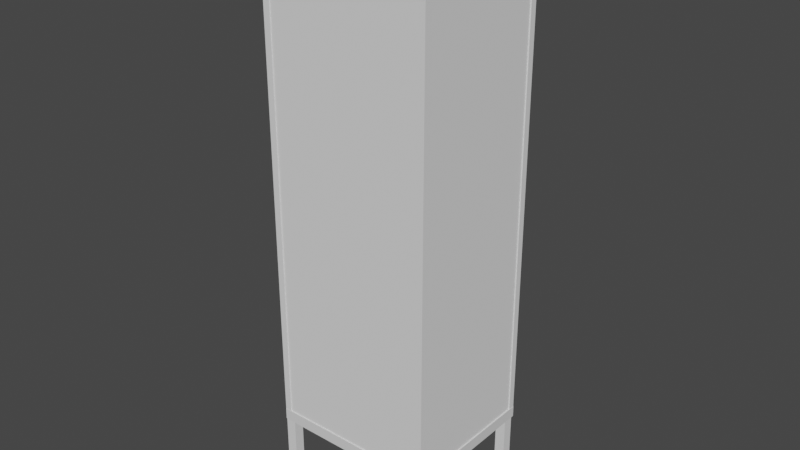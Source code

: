 # Source: showcase2.blend  (saved by Blender 3.0.42; exported with 4.5.12 LTS)
import bpy
from mathutils import Matrix  # noqa: F401  (used for matrix-valued properties, if any)

bpy.ops.wm.read_factory_settings(use_empty=True)
scene = bpy.context.scene
scene.name = 'Scene'

# ---- collections
col_showcase2 = bpy.data.collections.new('Showcase2'); scene.collection.children.link(col_showcase2)

# ---- materials (node trees are filled in below, after node groups)
mat_material = bpy.data.materials.new('Material')
mat_material.alpha_threshold = 0.0
mat_material.use_transparent_shadow = False
mat_material.line_color = (0.0, 0.0, 0.0, 1.0)

# ---- material node trees
mat_material.use_nodes = True; mat_material.node_tree.nodes.clear()
_N = mat_material.node_tree.nodes; _L = mat_material.node_tree.links
n0 = _N.new('ShaderNodeOutputMaterial'); n0.name = 'Material Output'; n0.location = (300, 300)
n1 = _N.new('ShaderNodeBsdfPrincipled'); n1.name = 'Principled BSDF'; n1.location = (10, 300)
n1.distribution = 'GGX'
n1.subsurface_method = 'RANDOM_WALK_SKIN'
n1.inputs[2].default_value = 0.4
n1.inputs[3].default_value = 1.45
n1.inputs[27].default_value = (0.0, 0.0, 0.0, 1.0)
n1.inputs[28].default_value = 1.0
_L.new(n1.outputs[0], n0.inputs[0])
n0.is_active_output = True

# ---- world
world_world = bpy.data.worlds.new('World'); scene.world = world_world
world_world.use_nodes = True; world_world.node_tree.nodes.clear()
_N = world_world.node_tree.nodes; _L = world_world.node_tree.links
n0 = _N.new('ShaderNodeOutputWorld'); n0.name = 'World Output'; n0.location = (300, 300)
n1 = _N.new('ShaderNodeBackground'); n1.name = 'Background'; n1.location = (10, 300)
n1.inputs[0].default_value = (0.05088, 0.05088, 0.05088, 1.0)
_L.new(n1.outputs[0], n0.inputs[0])
n0.is_active_output = True
world_world.color = (0.05088, 0.05088, 0.05088)
world_world.use_sun_shadow = False
world_world.sun_shadow_jitter_overblur = 0.0

# ---- meshes
me_cube = bpy.data.meshes.new('Cube')
me_cube.from_pydata([(1.0, 1.0, 1.0), (1.0, 1.0, -1.0), (1.0, -1.0, 1.0), (1.0, -1.0, -1.0), (-1.0, 1.0, 1.0), (-1.0, 1.0, -1.0), (-1.0, -1.0, 1.0), (-1.0, -1.0, -1.0)], [], [(0, 4, 6, 2), (3, 2, 6, 7), (7, 6, 4, 5), (5, 1, 3, 7), (1, 0, 2, 3), (5, 4, 0, 1)])
_uv = me_cube.uv_layers.new(name='UVMap')
_uv.uv.foreach_set('vector', [0.625, 0.5, 0.875, 0.5, 0.875, 0.75, 0.625, 0.75, 0.375, 0.75, 0.625, 0.75, 0.625, 1.0, 0.375, 1.0, 0.375, 0.0, 0.625, 0.0, 0.625, 0.25, 0.375, 0.25, 0.125, 0.5, 0.375, 0.5, 0.375, 0.75, 0.125, 0.75, 0.375, 0.5, 0.625, 0.5, 0.625, 0.75, 0.375, 0.75, 0.375, 0.25, 0.625, 0.25, 0.625, 0.5, 0.375, 0.5])
me_cube.materials.append(mat_material)
me_cube.use_remesh_preserve_volume = False
me_cube.use_remesh_preserve_attributes = False
me_cube.use_mirror_vertex_groups = False
me_cube.update()
me_cube_002 = bpy.data.meshes.new('Cube.002')
me_cube_002.from_pydata([(-1.0, -1.0, -1.0), (-1.0, -1.0, 1.0), (-1.0, 1.0, -1.0), (-1.0, 1.0, 1.0), (1.0, -1.0, -1.0), (1.0, -1.0, 1.0), (1.0, 1.0, -1.0), (1.0, 1.0, 1.0)], [], [(0, 1, 3, 2), (2, 3, 7, 6), (6, 7, 5, 4), (4, 5, 1, 0), (2, 6, 4, 0), (7, 3, 1, 5)])
_uv = me_cube_002.uv_layers.new(name='UVMap')
_uv.uv.foreach_set('vector', [0.375, 0.0, 0.625, 0.0, 0.625, 0.25, 0.375, 0.25, 0.375, 0.25, 0.625, 0.25, 0.625, 0.5, 0.375, 0.5, 0.375, 0.5, 0.625, 0.5, 0.625, 0.75, 0.375, 0.75, 0.375, 0.75, 0.625, 0.75, 0.625, 1.0, 0.375, 1.0, 0.125, 0.5, 0.375, 0.5, 0.375, 0.75, 0.125, 0.75, 0.625, 0.5, 0.875, 0.5, 0.875, 0.75, 0.625, 0.75])
me_cube_002.use_remesh_fix_poles = True
me_cube_002.use_remesh_preserve_attributes = False
me_cube_002.update()
me_cube_006 = bpy.data.meshes.new('Cube.006')
me_cube_006.from_pydata([(-1.0, -1.0, -1.0), (-1.0, -1.0, 12.16), (-1.0, 1.0, -1.0), (-1.0, 1.0, 12.16), (1.0, -1.0, -1.0), (1.0, -1.0, 12.16), (1.0, 1.0, -1.0), (1.0, 1.0, 12.16)], [], [(0, 1, 3, 2), (2, 3, 7, 6), (6, 7, 5, 4), (4, 5, 1, 0), (2, 6, 4, 0), (7, 3, 1, 5)])
_uv = me_cube_006.uv_layers.new(name='UVMap')
_uv.uv.foreach_set('vector', [0.375, 0.0, 0.625, 0.0, 0.625, 0.25, 0.375, 0.25, 0.375, 0.25, 0.625, 0.25, 0.625, 0.5, 0.375, 0.5, 0.375, 0.5, 0.625, 0.5, 0.625, 0.75, 0.375, 0.75, 0.375, 0.75, 0.625, 0.75, 0.625, 1.0, 0.375, 1.0, 0.125, 0.5, 0.375, 0.5, 0.375, 0.75, 0.125, 0.75, 0.625, 0.5, 0.875, 0.5, 0.875, 0.75, 0.625, 0.75])
me_cube_006.use_remesh_fix_poles = True
me_cube_006.use_remesh_preserve_attributes = False
me_cube_006.update()
me_cube_009 = bpy.data.meshes.new('Cube.009')
me_cube_009.from_pydata([(-1.0, -1.0, -1.0), (-1.0, -1.0, 12.16), (-1.0, 1.0, -1.0), (-1.0, 1.0, 12.16), (1.0, -1.0, -1.0), (1.0, -1.0, 12.16), (1.0, 1.0, -1.0), (1.0, 1.0, 12.16)], [], [(0, 1, 3, 2), (2, 3, 7, 6), (6, 7, 5, 4), (4, 5, 1, 0), (2, 6, 4, 0), (7, 3, 1, 5)])
_uv = me_cube_009.uv_layers.new(name='UVMap')
_uv.uv.foreach_set('vector', [0.375, 0.0, 0.625, 0.0, 0.625, 0.25, 0.375, 0.25, 0.375, 0.25, 0.625, 0.25, 0.625, 0.5, 0.375, 0.5, 0.375, 0.5, 0.625, 0.5, 0.625, 0.75, 0.375, 0.75, 0.375, 0.75, 0.625, 0.75, 0.625, 1.0, 0.375, 1.0, 0.125, 0.5, 0.375, 0.5, 0.375, 0.75, 0.125, 0.75, 0.625, 0.5, 0.875, 0.5, 0.875, 0.75, 0.625, 0.75])
me_cube_009.use_remesh_fix_poles = True
me_cube_009.use_remesh_preserve_attributes = False
me_cube_009.update()
me_cube_010 = bpy.data.meshes.new('Cube.010')
me_cube_010.from_pydata([(-1.0, -1.0, -1.0), (-1.0, -1.0, 12.16), (-1.0, 1.0, -1.0), (-1.0, 1.0, 12.16), (1.0, -1.0, -1.0), (1.0, -1.0, 12.16), (1.0, 1.0, -1.0), (1.0, 1.0, 12.16)], [], [(0, 1, 3, 2), (2, 3, 7, 6), (6, 7, 5, 4), (4, 5, 1, 0), (2, 6, 4, 0), (7, 3, 1, 5)])
_uv = me_cube_010.uv_layers.new(name='UVMap')
_uv.uv.foreach_set('vector', [0.375, 0.0, 0.625, 0.0, 0.625, 0.25, 0.375, 0.25, 0.375, 0.25, 0.625, 0.25, 0.625, 0.5, 0.375, 0.5, 0.375, 0.5, 0.625, 0.5, 0.625, 0.75, 0.375, 0.75, 0.375, 0.75, 0.625, 0.75, 0.625, 1.0, 0.375, 1.0, 0.125, 0.5, 0.375, 0.5, 0.375, 0.75, 0.125, 0.75, 0.625, 0.5, 0.875, 0.5, 0.875, 0.75, 0.625, 0.75])
me_cube_010.use_remesh_fix_poles = True
me_cube_010.use_remesh_preserve_attributes = False
me_cube_010.update()
me_cube_011 = bpy.data.meshes.new('Cube.011')
me_cube_011.from_pydata([(-1.0, -1.0, -1.0), (-1.0, -1.0, 12.16), (-1.0, 1.0, -1.0), (-1.0, 1.0, 12.16), (1.0, -1.0, -1.0), (1.0, -1.0, 12.16), (1.0, 1.0, -1.0), (1.0, 1.0, 12.16)], [], [(0, 1, 3, 2), (2, 3, 7, 6), (6, 7, 5, 4), (4, 5, 1, 0), (2, 6, 4, 0), (7, 3, 1, 5)])
_uv = me_cube_011.uv_layers.new(name='UVMap')
_uv.uv.foreach_set('vector', [0.375, 0.0, 0.625, 0.0, 0.625, 0.25, 0.375, 0.25, 0.375, 0.25, 0.625, 0.25, 0.625, 0.5, 0.375, 0.5, 0.375, 0.5, 0.625, 0.5, 0.625, 0.75, 0.375, 0.75, 0.375, 0.75, 0.625, 0.75, 0.625, 1.0, 0.375, 1.0, 0.125, 0.5, 0.375, 0.5, 0.375, 0.75, 0.125, 0.75, 0.625, 0.5, 0.875, 0.5, 0.875, 0.75, 0.625, 0.75])
me_cube_011.use_remesh_fix_poles = True
me_cube_011.use_remesh_preserve_attributes = False
me_cube_011.update()
me_cube_012 = bpy.data.meshes.new('Cube.012')
me_cube_012.from_pydata([(1.0, 1.0, 1.0), (1.0, 1.0, -1.0), (1.0, -1.0, 1.0), (1.0, -1.0, -1.0), (-1.0, 1.0, 1.0), (-1.0, 1.0, -1.0), (-1.0, -1.0, 1.0), (-1.0, -1.0, -1.0)], [], [(0, 4, 6, 2), (3, 2, 6, 7), (7, 6, 4, 5), (5, 1, 3, 7), (1, 0, 2, 3), (5, 4, 0, 1)])
_uv = me_cube_012.uv_layers.new(name='UVMap')
_uv.uv.foreach_set('vector', [0.625, 0.5, 0.875, 0.5, 0.875, 0.75, 0.625, 0.75, 0.375, 0.75, 0.625, 0.75, 0.625, 1.0, 0.375, 1.0, 0.375, 0.0, 0.625, 0.0, 0.625, 0.25, 0.375, 0.25, 0.125, 0.5, 0.375, 0.5, 0.375, 0.75, 0.125, 0.75, 0.375, 0.5, 0.625, 0.5, 0.625, 0.75, 0.375, 0.75, 0.375, 0.25, 0.625, 0.25, 0.625, 0.5, 0.375, 0.5])
me_cube_012.materials.append(mat_material)
me_cube_012.use_remesh_preserve_volume = False
me_cube_012.use_remesh_preserve_attributes = False
me_cube_012.use_mirror_vertex_groups = False
me_cube_012.update()
me_cube_013 = bpy.data.meshes.new('Cube.013')
me_cube_013.from_pydata([(1.0, 1.0, 1.0), (1.0, 1.0, -1.0), (1.0, -1.0, 1.0), (1.0, -1.0, -1.0), (-1.0, 1.0, 1.0), (-1.0, 1.0, -1.0), (-1.0, -1.0, 1.0), (-1.0, -1.0, -1.0)], [], [(0, 4, 6, 2), (3, 2, 6, 7), (7, 6, 4, 5), (5, 1, 3, 7), (1, 0, 2, 3), (5, 4, 0, 1)])
_uv = me_cube_013.uv_layers.new(name='UVMap')
_uv.uv.foreach_set('vector', [0.625, 0.5, 0.875, 0.5, 0.875, 0.75, 0.625, 0.75, 0.375, 0.75, 0.625, 0.75, 0.625, 1.0, 0.375, 1.0, 0.375, 0.0, 0.625, 0.0, 0.625, 0.25, 0.375, 0.25, 0.125, 0.5, 0.375, 0.5, 0.375, 0.75, 0.125, 0.75, 0.375, 0.5, 0.625, 0.5, 0.625, 0.75, 0.375, 0.75, 0.375, 0.25, 0.625, 0.25, 0.625, 0.5, 0.375, 0.5])
me_cube_013.materials.append(mat_material)
me_cube_013.use_remesh_preserve_volume = False
me_cube_013.use_remesh_preserve_attributes = False
me_cube_013.use_mirror_vertex_groups = False
me_cube_013.update()
me_cube_014 = bpy.data.meshes.new('Cube.014')
me_cube_014.from_pydata([(1.0, 1.0, 1.0), (1.0, 1.0, -1.0), (1.0, -1.0, 1.0), (1.0, -1.0, -1.0), (-1.0, 1.0, 1.0), (-1.0, 1.0, -1.0), (-1.0, -1.0, 1.0), (-1.0, -1.0, -1.0)], [], [(0, 4, 6, 2), (3, 2, 6, 7), (7, 6, 4, 5), (5, 1, 3, 7), (1, 0, 2, 3), (5, 4, 0, 1)])
_uv = me_cube_014.uv_layers.new(name='UVMap')
_uv.uv.foreach_set('vector', [0.625, 0.5, 0.875, 0.5, 0.875, 0.75, 0.625, 0.75, 0.375, 0.75, 0.625, 0.75, 0.625, 1.0, 0.375, 1.0, 0.375, 0.0, 0.625, 0.0, 0.625, 0.25, 0.375, 0.25, 0.125, 0.5, 0.375, 0.5, 0.375, 0.75, 0.125, 0.75, 0.375, 0.5, 0.625, 0.5, 0.625, 0.75, 0.375, 0.75, 0.375, 0.25, 0.625, 0.25, 0.625, 0.5, 0.375, 0.5])
me_cube_014.materials.append(mat_material)
me_cube_014.use_remesh_preserve_volume = False
me_cube_014.use_remesh_preserve_attributes = False
me_cube_014.use_mirror_vertex_groups = False
me_cube_014.update()
me_cube_015 = bpy.data.meshes.new('Cube.015')
me_cube_015.from_pydata([(1.0, 1.0, 1.0), (1.0, 1.0, -1.0), (1.0, -1.0, 1.0), (1.0, -1.0, -1.0), (-1.0, 1.0, 1.0), (-1.0, 1.0, -1.0), (-1.0, -1.0, 1.0), (-1.0, -1.0, -1.0)], [], [(0, 4, 6, 2), (3, 2, 6, 7), (7, 6, 4, 5), (5, 1, 3, 7), (1, 0, 2, 3), (5, 4, 0, 1)])
_uv = me_cube_015.uv_layers.new(name='UVMap')
_uv.uv.foreach_set('vector', [0.625, 0.5, 0.875, 0.5, 0.875, 0.75, 0.625, 0.75, 0.375, 0.75, 0.625, 0.75, 0.625, 1.0, 0.375, 1.0, 0.375, 0.0, 0.625, 0.0, 0.625, 0.25, 0.375, 0.25, 0.125, 0.5, 0.375, 0.5, 0.375, 0.75, 0.125, 0.75, 0.375, 0.5, 0.625, 0.5, 0.625, 0.75, 0.375, 0.75, 0.375, 0.25, 0.625, 0.25, 0.625, 0.5, 0.375, 0.5])
me_cube_015.materials.append(mat_material)
me_cube_015.use_remesh_preserve_volume = False
me_cube_015.use_remesh_preserve_attributes = False
me_cube_015.use_mirror_vertex_groups = False
me_cube_015.update()
me_cube_016 = bpy.data.meshes.new('Cube.016')
me_cube_016.from_pydata([(1.0, 1.0, 1.0), (1.0, 1.0, -1.0), (1.0, -1.0, 1.0), (1.0, -1.0, -1.0), (-1.0, 1.0, 1.0), (-1.0, 1.0, -1.0), (-1.0, -1.0, 1.0), (-1.0, -1.0, -1.0)], [], [(0, 4, 6, 2), (3, 2, 6, 7), (7, 6, 4, 5), (5, 1, 3, 7), (1, 0, 2, 3), (5, 4, 0, 1)])
_uv = me_cube_016.uv_layers.new(name='UVMap')
_uv.uv.foreach_set('vector', [0.625, 0.5, 0.875, 0.5, 0.875, 0.75, 0.625, 0.75, 0.375, 0.75, 0.625, 0.75, 0.625, 1.0, 0.375, 1.0, 0.375, 0.0, 0.625, 0.0, 0.625, 0.25, 0.375, 0.25, 0.125, 0.5, 0.375, 0.5, 0.375, 0.75, 0.125, 0.75, 0.375, 0.5, 0.625, 0.5, 0.625, 0.75, 0.375, 0.75, 0.375, 0.25, 0.625, 0.25, 0.625, 0.5, 0.375, 0.5])
me_cube_016.materials.append(mat_material)
me_cube_016.use_remesh_preserve_volume = False
me_cube_016.use_remesh_preserve_attributes = False
me_cube_016.use_mirror_vertex_groups = False
me_cube_016.update()
me_cube_017 = bpy.data.meshes.new('Cube.017')
me_cube_017.from_pydata([(-1.0, -1.0, -1.0), (-1.0, -1.0, 9.819), (-1.0, 1.0, -1.0), (-1.0, 1.0, 9.819), (1.0, -1.0, -1.0), (1.0, -1.0, 9.819), (1.0, 1.0, -1.0), (1.0, 1.0, 9.819)], [], [(0, 1, 3, 2), (2, 3, 7, 6), (6, 7, 5, 4), (4, 5, 1, 0), (2, 6, 4, 0), (7, 3, 1, 5)])
_uv = me_cube_017.uv_layers.new(name='UVMap')
_uv.uv.foreach_set('vector', [0.375, 0.0, 0.625, 0.0, 0.625, 0.25, 0.375, 0.25, 0.375, 0.25, 0.625, 0.25, 0.625, 0.5, 0.375, 0.5, 0.375, 0.5, 0.625, 0.5, 0.625, 0.75, 0.375, 0.75, 0.375, 0.75, 0.625, 0.75, 0.625, 1.0, 0.375, 1.0, 0.125, 0.5, 0.375, 0.5, 0.375, 0.75, 0.125, 0.75, 0.625, 0.5, 0.875, 0.5, 0.875, 0.75, 0.625, 0.75])
me_cube_017.use_remesh_fix_poles = True
me_cube_017.use_remesh_preserve_attributes = False
me_cube_017.update()
me_cube_018 = bpy.data.meshes.new('Cube.018')
me_cube_018.from_pydata([(-1.0, -1.0, -1.0), (-1.0, -1.0, 9.819), (-1.0, 1.0, -1.0), (-1.0, 1.0, 9.819), (1.0, -1.0, -1.0), (1.0, -1.0, 9.819), (1.0, 1.0, -1.0), (1.0, 1.0, 9.819)], [], [(0, 1, 3, 2), (2, 3, 7, 6), (6, 7, 5, 4), (4, 5, 1, 0), (2, 6, 4, 0), (7, 3, 1, 5)])
_uv = me_cube_018.uv_layers.new(name='UVMap')
_uv.uv.foreach_set('vector', [0.375, 0.0, 0.625, 0.0, 0.625, 0.25, 0.375, 0.25, 0.375, 0.25, 0.625, 0.25, 0.625, 0.5, 0.375, 0.5, 0.375, 0.5, 0.625, 0.5, 0.625, 0.75, 0.375, 0.75, 0.375, 0.75, 0.625, 0.75, 0.625, 1.0, 0.375, 1.0, 0.125, 0.5, 0.375, 0.5, 0.375, 0.75, 0.125, 0.75, 0.625, 0.5, 0.875, 0.5, 0.875, 0.75, 0.625, 0.75])
me_cube_018.use_remesh_fix_poles = True
me_cube_018.use_remesh_preserve_attributes = False
me_cube_018.update()
me_cube_020 = bpy.data.meshes.new('Cube.020')
me_cube_020.from_pydata([(-1.0, -1.0, -1.0), (-1.0, -1.0, 9.819), (-1.0, 1.0, -1.0), (-1.0, 1.0, 9.819), (1.0, -1.0, -1.0), (1.0, -1.0, 9.819), (1.0, 1.0, -1.0), (1.0, 1.0, 9.819)], [], [(0, 1, 3, 2), (2, 3, 7, 6), (6, 7, 5, 4), (4, 5, 1, 0), (2, 6, 4, 0), (7, 3, 1, 5)])
_uv = me_cube_020.uv_layers.new(name='UVMap')
_uv.uv.foreach_set('vector', [0.375, 0.0, 0.625, 0.0, 0.625, 0.25, 0.375, 0.25, 0.375, 0.25, 0.625, 0.25, 0.625, 0.5, 0.375, 0.5, 0.375, 0.5, 0.625, 0.5, 0.625, 0.75, 0.375, 0.75, 0.375, 0.75, 0.625, 0.75, 0.625, 1.0, 0.375, 1.0, 0.125, 0.5, 0.375, 0.5, 0.375, 0.75, 0.125, 0.75, 0.625, 0.5, 0.875, 0.5, 0.875, 0.75, 0.625, 0.75])
me_cube_020.use_remesh_fix_poles = True
me_cube_020.use_remesh_preserve_attributes = False
me_cube_020.update()
me_cube_021 = bpy.data.meshes.new('Cube.021')
me_cube_021.from_pydata([(-1.0, -1.0, -1.0), (-1.0, -1.0, 9.819), (-1.0, 1.0, -1.0), (-1.0, 1.0, 9.819), (1.0, -1.0, -1.0), (1.0, -1.0, 9.819), (1.0, 1.0, -1.0), (1.0, 1.0, 9.819)], [], [(0, 1, 3, 2), (2, 3, 7, 6), (6, 7, 5, 4), (4, 5, 1, 0), (2, 6, 4, 0), (7, 3, 1, 5)])
_uv = me_cube_021.uv_layers.new(name='UVMap')
_uv.uv.foreach_set('vector', [0.375, 0.0, 0.625, 0.0, 0.625, 0.25, 0.375, 0.25, 0.375, 0.25, 0.625, 0.25, 0.625, 0.5, 0.375, 0.5, 0.375, 0.5, 0.625, 0.5, 0.625, 0.75, 0.375, 0.75, 0.375, 0.75, 0.625, 0.75, 0.625, 1.0, 0.375, 1.0, 0.125, 0.5, 0.375, 0.5, 0.375, 0.75, 0.125, 0.75, 0.625, 0.5, 0.875, 0.5, 0.875, 0.75, 0.625, 0.75])
me_cube_021.use_remesh_fix_poles = True
me_cube_021.use_remesh_preserve_attributes = False
me_cube_021.update()
me_cube_005 = bpy.data.meshes.new('Cube.005')
me_cube_005.from_pydata([(-1.0, -1.0, -1.0), (-1.0, -1.0, 1.0), (-1.0, 1.0, -1.0), (-1.0, 1.0, 1.0), (1.0, -1.0, -1.0), (1.0, -1.0, 1.0), (1.0, 1.0, -1.0), (1.0, 1.0, 1.0)], [], [(0, 1, 3, 2), (2, 3, 7, 6), (6, 7, 5, 4), (4, 5, 1, 0), (2, 6, 4, 0), (7, 3, 1, 5)])
_uv = me_cube_005.uv_layers.new(name='UVMap')
_uv.uv.foreach_set('vector', [0.375, 0.0, 0.625, 0.0, 0.625, 0.25, 0.375, 0.25, 0.375, 0.25, 0.625, 0.25, 0.625, 0.5, 0.375, 0.5, 0.375, 0.5, 0.625, 0.5, 0.625, 0.75, 0.375, 0.75, 0.375, 0.75, 0.625, 0.75, 0.625, 1.0, 0.375, 1.0, 0.125, 0.5, 0.375, 0.5, 0.375, 0.75, 0.125, 0.75, 0.625, 0.5, 0.875, 0.5, 0.875, 0.75, 0.625, 0.75])
me_cube_005.use_remesh_fix_poles = True
me_cube_005.use_remesh_preserve_attributes = False
me_cube_005.update()
me_cube_007 = bpy.data.meshes.new('Cube.007')
me_cube_007.from_pydata([(-1.0, -1.0, -1.0), (-1.0, -1.0, 1.0), (-1.0, 1.0, -1.0), (-1.0, 1.0, 1.0), (1.0, -1.0, -1.0), (1.0, -1.0, 1.0), (1.0, 1.0, -1.0), (1.0, 1.0, 1.0)], [], [(0, 1, 3, 2), (2, 3, 7, 6), (6, 7, 5, 4), (4, 5, 1, 0), (2, 6, 4, 0), (7, 3, 1, 5)])
_uv = me_cube_007.uv_layers.new(name='UVMap')
_uv.uv.foreach_set('vector', [0.375, 0.0, 0.625, 0.0, 0.625, 0.25, 0.375, 0.25, 0.375, 0.25, 0.625, 0.25, 0.625, 0.5, 0.375, 0.5, 0.375, 0.5, 0.625, 0.5, 0.625, 0.75, 0.375, 0.75, 0.375, 0.75, 0.625, 0.75, 0.625, 1.0, 0.375, 1.0, 0.125, 0.5, 0.375, 0.5, 0.375, 0.75, 0.125, 0.75, 0.625, 0.5, 0.875, 0.5, 0.875, 0.75, 0.625, 0.75])
me_cube_007.use_remesh_fix_poles = True
me_cube_007.use_remesh_preserve_attributes = False
me_cube_007.update()
me_cube_008 = bpy.data.meshes.new('Cube.008')
me_cube_008.from_pydata([(-1.0, -1.0, -1.0), (-1.0, -1.0, 1.0), (-1.0, 1.0, -1.0), (-1.0, 1.0, 1.0), (1.0, -1.0, -1.0), (1.0, -1.0, 1.0), (1.0, 1.0, -1.0), (1.0, 1.0, 1.0)], [], [(0, 1, 3, 2), (2, 3, 7, 6), (6, 7, 5, 4), (4, 5, 1, 0), (2, 6, 4, 0), (7, 3, 1, 5)])
_uv = me_cube_008.uv_layers.new(name='UVMap')
_uv.uv.foreach_set('vector', [0.375, 0.0, 0.625, 0.0, 0.625, 0.25, 0.375, 0.25, 0.375, 0.25, 0.625, 0.25, 0.625, 0.5, 0.375, 0.5, 0.375, 0.5, 0.625, 0.5, 0.625, 0.75, 0.375, 0.75, 0.375, 0.75, 0.625, 0.75, 0.625, 1.0, 0.375, 1.0, 0.125, 0.5, 0.375, 0.5, 0.375, 0.75, 0.125, 0.75, 0.625, 0.5, 0.875, 0.5, 0.875, 0.75, 0.625, 0.75])
me_cube_008.use_remesh_fix_poles = True
me_cube_008.use_remesh_preserve_attributes = False
me_cube_008.update()

# ---- objects
ob_cube = bpy.data.objects.new('Cube', me_cube)
ob_cube_002 = bpy.data.objects.new('Cube.002', me_cube_002)
ob_cube_006 = bpy.data.objects.new('Cube.006', me_cube_006)
ob_cube_005 = bpy.data.objects.new('Cube.005', me_cube_009)
ob_cube_007 = bpy.data.objects.new('Cube.007', me_cube_010)
ob_cube_008 = bpy.data.objects.new('Cube.008', me_cube_011)
ob_structure = bpy.data.objects.new('Structure', me_cube_012)
ob_floors = bpy.data.objects.new('Floors', me_cube_013)
ob_cube_011 = bpy.data.objects.new('Cube.011', me_cube_014)
ob_cube_012 = bpy.data.objects.new('Cube.012', me_cube_015)
ob_cube_013 = bpy.data.objects.new('Cube.013', me_cube_016)
ob_glass = bpy.data.objects.new('glass', me_cube_017)
ob_cube_015 = bpy.data.objects.new('Cube.015', me_cube_018)
ob_cube_017 = bpy.data.objects.new('Cube.017', me_cube_020)
ob_cube_016 = bpy.data.objects.new('Cube.016', me_cube_021)
ob_cube_001 = bpy.data.objects.new('Cube.001', me_cube_005)
ob_cube_003 = bpy.data.objects.new('Cube.003', me_cube_007)
ob_cube_004 = bpy.data.objects.new('Cube.004', me_cube_008)

# ---- transforms, parenting, visibility, modifiers, constraints
ob_cube.parent = ob_structure
ob_cube.matrix_parent_inverse = Matrix(((0.5224, -0.0, 0.0, -0.0), (-0.0, 0.6073, -0.0, 0.0), (0.0, -0.0, 7.63, -76.23), (-0.0, 0.0, -0.0, 1.0)))
ob_cube.location = (0.0, 0.0, -1.05)
ob_cube.scale = (1.914, 1.647, 0.1311)
ob_cube.lock_rotations_4d = False
ob_cube.empty_display_type = 'ARROWS'
ob_cube.lineart.crease_threshold = 0.0
ob_cube_002.parent = ob_structure
ob_cube_002.matrix_parent_inverse = Matrix(((0.5224, -0.0, 0.0, -0.0), (-0.0, 0.6073, -0.0, 0.0), (0.0, -0.0, 7.63, -76.23), (-0.0, 0.0, -0.0, 1.0)))
ob_cube_002.location = (-1.778, 1.502, -2.009)
ob_cube_002.scale = (0.1194, 0.1183, 0.8497)
ob_cube_006.parent = ob_structure
ob_cube_006.matrix_parent_inverse = Matrix(((0.5224, -0.0, 0.0, -0.0), (-0.0, 0.6073, -0.0, 0.0), (0.0, -0.0, 7.63, -76.23), (-0.0, 0.0, -0.0, 1.0)))
ob_cube_006.location = (-1.839, 1.568, -0.2187)
ob_cube_006.scale = (0.07453, 0.0749, 0.8497)
ob_cube_005.parent = ob_structure
ob_cube_005.matrix_parent_inverse = Matrix(((0.5224, -0.0, 0.0, -0.0), (-0.0, 0.6073, -0.0, 0.0), (0.0, -0.0, 7.63, -76.23), (-0.0, 0.0, -0.0, 1.0)))
ob_cube_005.location = (-1.839, -1.568, -0.2187)
ob_cube_005.scale = (0.07453, 0.0749, 0.8497)
ob_cube_007.parent = ob_structure
ob_cube_007.matrix_parent_inverse = Matrix(((0.5224, -0.0, 0.0, -0.0), (-0.0, 0.6073, -0.0, 0.0), (0.0, -0.0, 7.63, -76.23), (-0.0, 0.0, -0.0, 1.0)))
ob_cube_007.location = (1.834, 1.568, -0.2187)
ob_cube_007.scale = (0.07453, 0.0749, 0.8497)
ob_cube_008.parent = ob_structure
ob_cube_008.matrix_parent_inverse = Matrix(((0.5224, -0.0, 0.0, -0.0), (-0.0, 0.6073, -0.0, 0.0), (0.0, -0.0, 7.63, -76.23), (-0.0, 0.0, -0.0, 1.0)))
ob_cube_008.location = (1.834, -1.568, -0.2187)
ob_cube_008.scale = (0.07453, 0.0749, 0.8497)
ob_structure.location = (0.0, 0.0, 13.95)
ob_structure.scale = (1.914, 1.647, 0.1311)
ob_structure.lock_rotations_4d = False
ob_structure.empty_display_type = 'ARROWS'
ob_structure.lineart.crease_threshold = 0.0
ob_floors.location = (0.0, 0.0, 5.435)
ob_floors.scale = (1.862, 1.581, 0.04954)
ob_floors.lock_rotations_4d = False
ob_floors.empty_display_type = 'ARROWS'
ob_floors.lineart.crease_threshold = 0.0
ob_cube_011.parent = ob_floors
ob_cube_011.matrix_parent_inverse = Matrix(((0.537, -0.0, 0.0, -0.0), (-0.0, 0.6324, -0.0, 0.0), (0.0, -0.0, 20.18, -29.76), (-0.0, 0.0, -0.0, 1.0)))
ob_cube_011.location = (0.0, 0.0, 3.709)
ob_cube_011.scale = (1.862, 1.581, 0.04954)
ob_cube_011.lock_rotations_4d = False
ob_cube_011.empty_display_type = 'ARROWS'
ob_cube_011.lineart.crease_threshold = 0.0
ob_cube_012.parent = ob_floors
ob_cube_012.matrix_parent_inverse = Matrix(((0.537, -0.0, 0.0, -0.0), (-0.0, 0.6324, -0.0, 0.0), (0.0, -0.0, 20.18, -29.76), (-0.0, 0.0, -0.0, 1.0)))
ob_cube_012.location = (0.0, 0.0, 5.883)
ob_cube_012.scale = (1.862, 1.581, 0.04954)
ob_cube_012.lock_rotations_4d = False
ob_cube_012.empty_display_type = 'ARROWS'
ob_cube_012.lineart.crease_threshold = 0.0
ob_cube_013.parent = ob_floors
ob_cube_013.matrix_parent_inverse = Matrix(((0.537, -0.0, 0.0, -0.0), (-0.0, 0.6324, -0.0, 0.0), (0.0, -0.0, 20.18, -29.76), (-0.0, 0.0, -0.0, 1.0)))
ob_cube_013.location = (0.0, 0.0, 7.998)
ob_cube_013.scale = (1.862, 1.581, 0.04954)
ob_cube_013.lock_rotations_4d = False
ob_cube_013.empty_display_type = 'ARROWS'
ob_cube_013.lineart.crease_threshold = 0.0
ob_glass.location = (1.831, 0.0, 4.012)
ob_glass.scale = (0.05228, 1.505, 1.0)
ob_cube_015.parent = ob_glass
ob_cube_015.matrix_parent_inverse = Matrix(((19.13, -0.0, 0.0, -35.02), (-0.0, 0.6646, -0.0, 0.0), (0.0, -0.0, 1.0, -0.0513), (-0.0, 0.0, -0.0, 1.0)))
ob_cube_015.location = (-1.853, 0.0, 0.0513)
ob_cube_015.scale = (0.05228, 1.505, 1.0)
ob_cube_017.parent = ob_glass
ob_cube_017.matrix_parent_inverse = Matrix(((19.13, -0.0, 0.0, -35.02), (-0.0, 0.6646, -0.0, 0.0), (0.0, -0.0, 1.0, -0.0513), (-0.0, 0.0, -0.0, 1.0)))
ob_cube_017.location = (0.002591, 1.585, 0.0513)
ob_cube_017.rotation_euler = (0.0, 0.0, 1.571)
ob_cube_017.scale = (0.05228, 1.771, 1.0)
ob_cube_016.parent = ob_glass
ob_cube_016.matrix_parent_inverse = Matrix(((19.13, -0.0, 0.0, -35.02), (-0.0, 0.6646, -0.0, 0.0), (0.0, -0.0, 1.0, -0.0513), (-0.0, 0.0, -0.0, 1.0)))
ob_cube_016.location = (0.002591, -1.567, 0.0513)
ob_cube_016.rotation_euler = (0.0, 0.0, 1.571)
ob_cube_016.scale = (0.05228, 1.771, 1.0)
ob_cube_001.parent = ob_structure
ob_cube_001.matrix_parent_inverse = Matrix(((0.5224, -0.0, 0.0, -0.0), (-0.0, 0.6073, -0.0, 0.0), (0.0, -0.0, 7.63, -76.23), (-0.0, 0.0, -0.0, 1.0)))
ob_cube_001.location = (1.766, 1.502, -2.009)
ob_cube_001.scale = (0.1194, 0.1183, 0.8497)
ob_cube_003.parent = ob_structure
ob_cube_003.matrix_parent_inverse = Matrix(((0.5224, -0.0, 0.0, -0.0), (-0.0, 0.6073, -0.0, 0.0), (0.0, -0.0, 7.63, -76.23), (-0.0, 0.0, -0.0, 1.0)))
ob_cube_003.location = (-1.778, -1.527, -2.009)
ob_cube_003.scale = (0.1194, 0.1183, 0.8497)
ob_cube_004.parent = ob_structure
ob_cube_004.matrix_parent_inverse = Matrix(((0.5224, -0.0, 0.0, -0.0), (-0.0, 0.6073, -0.0, 0.0), (0.0, -0.0, 7.63, -76.23), (-0.0, 0.0, -0.0, 1.0)))
ob_cube_004.location = (1.766, -1.527, -2.009)
ob_cube_004.scale = (0.1194, 0.1183, 0.8497)

# ---- collection membership
col_showcase2.objects.link(ob_cube)
col_showcase2.objects.link(ob_cube_002)
col_showcase2.objects.link(ob_cube_006)
col_showcase2.objects.link(ob_cube_005)
col_showcase2.objects.link(ob_cube_007)
col_showcase2.objects.link(ob_cube_008)
col_showcase2.objects.link(ob_structure)
col_showcase2.objects.link(ob_floors)
col_showcase2.objects.link(ob_cube_011)
col_showcase2.objects.link(ob_cube_012)
col_showcase2.objects.link(ob_cube_013)
col_showcase2.objects.link(ob_glass)
col_showcase2.objects.link(ob_cube_015)
col_showcase2.objects.link(ob_cube_017)
col_showcase2.objects.link(ob_cube_016)
col_showcase2.objects.link(ob_cube_001)
col_showcase2.objects.link(ob_cube_003)
col_showcase2.objects.link(ob_cube_004)

# ---- scene / render settings (as saved in the file)
scene.frame_start = 1; scene.frame_end = 250; scene.frame_set(1)
scene.render.engine = 'BLENDER_EEVEE_NEXT'
scene.cycles.sampling_pattern = 'TABULATED_SOBOL'
scene.cycles.use_light_tree = False
scene.view_settings.view_transform = 'Filmic'
bpy.context.view_layer.update()

# ---- added for rendering (the .blend has no active camera and no usable light): camera, sun
cam_auto = bpy.data.cameras.new('AutoCamera')
cam_auto.lens = 50.0
cam_auto.sensor_width = 36.0
cam_auto.clip_end = 1000.0
ob_auto_camera = bpy.data.objects.new('AutoCamera', cam_auto)
scene.collection.objects.link(ob_auto_camera)
ob_auto_camera.location = (12.8861, -15.4633, 17.9003)
ob_auto_camera.rotation_euler = (1.09748, -7.21219e-08, 0.694738)
scene.camera = ob_auto_camera
light_auto_sun = bpy.data.lights.new('AutoSun', 'SUN')
light_auto_sun.energy = 3.0
light_auto_sun.angle = 0.0523599
ob_auto_sun = bpy.data.objects.new('AutoSun', light_auto_sun)
scene.collection.objects.link(ob_auto_sun)
ob_auto_sun.rotation_euler = (0.872665, 0.174533, 0.523599)
bpy.context.view_layer.update()
